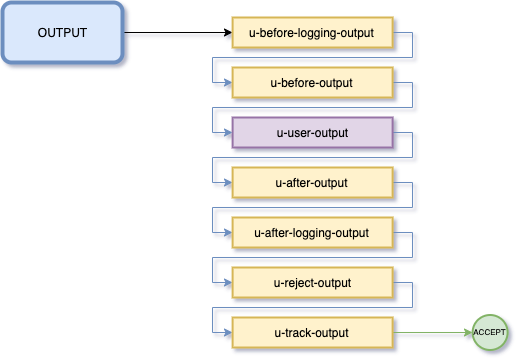

The diagram above was exported from draw.io. Its source (the exported page's mxGraphModel, read from the mxfile embedded in the PNG):
<mxGraphModel dx="1092" dy="989" grid="1" gridSize="10" guides="1" tooltips="1" connect="1" arrows="1" fold="1" page="1" pageScale="1" pageWidth="1654" pageHeight="1169" background="#ffffff" math="0" shadow="1">
  <root>
    <mxCell id="0" />
    <mxCell id="1" parent="0" />
    <mxCell id="2" style="edgeStyle=orthogonalEdgeStyle;rounded=0;orthogonalLoop=1;jettySize=auto;html=1;exitX=1;exitY=0.5;exitDx=0;exitDy=0;entryX=0;entryY=0.5;entryDx=0;entryDy=0;fontSize=8;" edge="1" source="3" target="7" parent="1">
      <mxGeometry relative="1" as="geometry" />
    </mxCell>
    <mxCell id="3" value="OUTPUT" style="rounded=1;whiteSpace=wrap;html=1;strokeWidth=4;fillColor=#dae8fc;strokeColor=#6c8ebf;" vertex="1" parent="1">
      <mxGeometry x="600" y="455" width="120" height="60" as="geometry" />
    </mxCell>
    <mxCell id="4" style="edgeStyle=orthogonalEdgeStyle;rounded=0;orthogonalLoop=1;jettySize=auto;html=1;exitX=1;exitY=0.5;exitDx=0;exitDy=0;entryX=0;entryY=0.5;entryDx=0;entryDy=0;fontSize=9;fillColor=#dae8fc;strokeColor=#6c8ebf;" edge="1" source="5" target="11" parent="1">
      <mxGeometry relative="1" as="geometry">
        <Array as="points">
          <mxPoint x="1010.11" y="585" />
          <mxPoint x="1010.11" y="610" />
          <mxPoint x="810.11" y="610" />
          <mxPoint x="810.11" y="635" />
        </Array>
      </mxGeometry>
    </mxCell>
    <mxCell id="5" value="u-user-output" style="rounded=0;whiteSpace=wrap;html=1;strokeWidth=2;fillColor=#e1d5e7;strokeColor=#9673a6;align=center;" vertex="1" parent="1">
      <mxGeometry x="830.11" y="570" width="160" height="30" as="geometry" />
    </mxCell>
    <mxCell id="6" style="edgeStyle=orthogonalEdgeStyle;rounded=0;orthogonalLoop=1;jettySize=auto;html=1;exitX=1;exitY=0.5;exitDx=0;exitDy=0;entryX=0;entryY=0.5;entryDx=0;entryDy=0;fontSize=9;fillColor=#dae8fc;strokeColor=#6c8ebf;" edge="1" source="7" target="9" parent="1">
      <mxGeometry relative="1" as="geometry">
        <Array as="points">
          <mxPoint x="1010.11" y="485" />
          <mxPoint x="1010.11" y="510" />
          <mxPoint x="810.11" y="510" />
          <mxPoint x="810.11" y="535" />
        </Array>
      </mxGeometry>
    </mxCell>
    <mxCell id="7" value="u-before-logging-output" style="rounded=0;whiteSpace=wrap;html=1;strokeWidth=2;fillColor=#fff2cc;strokeColor=#d6b656;align=center;" vertex="1" parent="1">
      <mxGeometry x="830.11" y="470" width="160" height="30" as="geometry" />
    </mxCell>
    <mxCell id="8" style="edgeStyle=orthogonalEdgeStyle;rounded=0;orthogonalLoop=1;jettySize=auto;html=1;exitX=1;exitY=0.5;exitDx=0;exitDy=0;entryX=0;entryY=0.5;entryDx=0;entryDy=0;fontSize=9;fillColor=#dae8fc;strokeColor=#6c8ebf;" edge="1" source="9" target="5" parent="1">
      <mxGeometry relative="1" as="geometry">
        <Array as="points">
          <mxPoint x="1010.11" y="535" />
          <mxPoint x="1010.11" y="560" />
          <mxPoint x="810.11" y="560" />
          <mxPoint x="810.11" y="585" />
        </Array>
      </mxGeometry>
    </mxCell>
    <mxCell id="9" value="u-before-output" style="rounded=0;whiteSpace=wrap;html=1;strokeWidth=2;fillColor=#fff2cc;strokeColor=#d6b656;align=center;" vertex="1" parent="1">
      <mxGeometry x="830.11" y="520" width="160" height="30" as="geometry" />
    </mxCell>
    <mxCell id="10" style="edgeStyle=orthogonalEdgeStyle;rounded=0;orthogonalLoop=1;jettySize=auto;html=1;exitX=1;exitY=0.5;exitDx=0;exitDy=0;entryX=0;entryY=0.5;entryDx=0;entryDy=0;fontSize=9;fillColor=#dae8fc;strokeColor=#6c8ebf;" edge="1" source="11" target="13" parent="1">
      <mxGeometry relative="1" as="geometry">
        <Array as="points">
          <mxPoint x="1010.11" y="635" />
          <mxPoint x="1010.11" y="660" />
          <mxPoint x="810.11" y="660" />
          <mxPoint x="810.11" y="685" />
        </Array>
      </mxGeometry>
    </mxCell>
    <mxCell id="11" value="u-after-output" style="rounded=0;whiteSpace=wrap;html=1;strokeWidth=2;fillColor=#fff2cc;strokeColor=#d6b656;align=center;" vertex="1" parent="1">
      <mxGeometry x="830.11" y="620" width="160" height="30" as="geometry" />
    </mxCell>
    <mxCell id="12" style="edgeStyle=orthogonalEdgeStyle;rounded=0;orthogonalLoop=1;jettySize=auto;html=1;exitX=1;exitY=0.5;exitDx=0;exitDy=0;entryX=0;entryY=0.5;entryDx=0;entryDy=0;fontSize=9;fillColor=#dae8fc;strokeColor=#6c8ebf;" edge="1" source="13" target="15" parent="1">
      <mxGeometry relative="1" as="geometry">
        <Array as="points">
          <mxPoint x="1010.11" y="685" />
          <mxPoint x="1010.11" y="710" />
          <mxPoint x="810.11" y="710" />
          <mxPoint x="810.11" y="735" />
        </Array>
      </mxGeometry>
    </mxCell>
    <mxCell id="13" value="u-after-logging-output" style="rounded=0;whiteSpace=wrap;html=1;strokeWidth=2;fillColor=#fff2cc;strokeColor=#d6b656;align=center;" vertex="1" parent="1">
      <mxGeometry x="830.11" y="670" width="160" height="30" as="geometry" />
    </mxCell>
    <mxCell id="14" style="edgeStyle=orthogonalEdgeStyle;rounded=0;orthogonalLoop=1;jettySize=auto;html=1;exitX=1;exitY=0.5;exitDx=0;exitDy=0;entryX=0;entryY=0.5;entryDx=0;entryDy=0;fontSize=9;fillColor=#dae8fc;strokeColor=#6c8ebf;" edge="1" source="15" target="17" parent="1">
      <mxGeometry relative="1" as="geometry">
        <Array as="points">
          <mxPoint x="1010.11" y="735" />
          <mxPoint x="1010.11" y="760" />
          <mxPoint x="810.11" y="760" />
          <mxPoint x="810.11" y="785" />
        </Array>
      </mxGeometry>
    </mxCell>
    <mxCell id="15" value="u-reject-output" style="rounded=0;whiteSpace=wrap;html=1;strokeWidth=2;fillColor=#fff2cc;strokeColor=#d6b656;align=center;" vertex="1" parent="1">
      <mxGeometry x="830.11" y="720" width="160" height="30" as="geometry" />
    </mxCell>
    <mxCell id="16" style="edgeStyle=orthogonalEdgeStyle;rounded=0;orthogonalLoop=1;jettySize=auto;html=1;exitX=1;exitY=0.5;exitDx=0;exitDy=0;entryX=0;entryY=0.5;entryDx=0;entryDy=0;fontSize=9;fillColor=#d5e8d4;strokeColor=#82b366;" edge="1" source="17" target="18" parent="1">
      <mxGeometry relative="1" as="geometry" />
    </mxCell>
    <mxCell id="17" value="u-track-output" style="rounded=0;whiteSpace=wrap;html=1;strokeWidth=2;fillColor=#fff2cc;strokeColor=#d6b656;align=center;" vertex="1" parent="1">
      <mxGeometry x="830.11" y="770" width="160" height="30" as="geometry" />
    </mxCell>
    <mxCell id="18" value="ACCEPT" style="ellipse;whiteSpace=wrap;html=1;strokeWidth=2;fillColor=#d5e8d4;strokeColor=#82b366;fontSize=8;" vertex="1" parent="1">
      <mxGeometry x="1070.1100000000001" y="767.5" width="35" height="35" as="geometry" />
    </mxCell>
  </root>
</mxGraphModel>